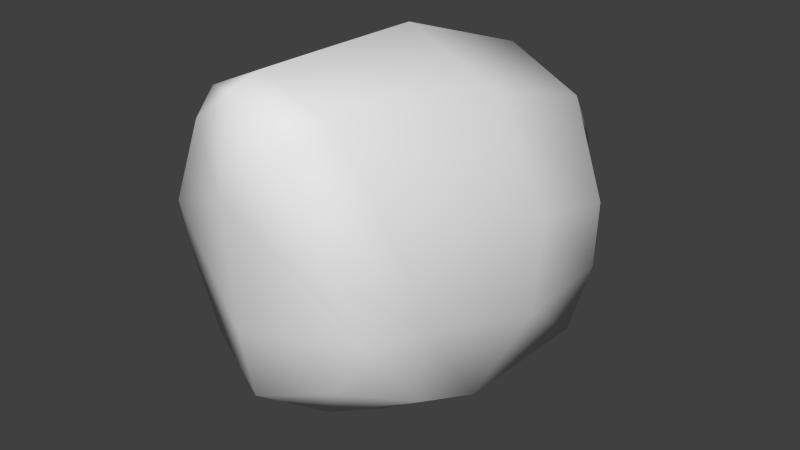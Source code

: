 # Source: head_base.blend  (saved by Blender 2.79.0; exported with 4.5.12 LTS)
import bpy
from mathutils import Matrix  # noqa: F401  (used for matrix-valued properties, if any)

bpy.ops.wm.read_factory_settings(use_empty=True)
scene = bpy.context.scene
scene.name = 'Scene'

# ---- collections
col_collection_1 = bpy.data.collections.new('Collection 1'); scene.collection.children.link(col_collection_1)

# ---- materials (node trees are filled in below, after node groups)
mat_material_001 = bpy.data.materials.new('Material.001')
mat_material_001.alpha_threshold = 0.0
mat_material_001.use_transparent_shadow = False
mat_material_001.roughness = 0.5
mat_material_001.specular_intensity = 0.0
mat_material_001.line_color = (0.0, 0.0, 0.0, 1.0)

# ---- material node trees

# ---- world
world_world = bpy.data.worlds.new('World'); scene.world = world_world
world_world.color = (0.05088, 0.05088, 0.05088)
world_world.use_sun_shadow = False
world_world.sun_shadow_jitter_overblur = 0.0
world_world.cycles.sampling_method = 'NONE'
world_world.cycles.sample_map_resolution = 256

# ---- meshes
me_cube_002 = bpy.data.meshes.new('Cube.002')
me_cube_002.from_pydata([(0.1083, -0.2362, 0.1694), (0.1249, -0.2711, 0.3761), (0.1516, -0.2332, 0.2539), (0.212, 0.2048, 0.3032), (0.1631, -0.1339, 0.1274), (0.1659, -0.1779, 0.3566), (0.1433, 0.2347, 0.438), (0.182, -0.1461, 0.2471), (0.06736, -0.2736, 0.5029), (0.1022, -0.219, 0.5218), (0.1678, -0.02445, 0.08103), (0.2254, 0.03587, 0.3491), (0.2208, 0.02893, 0.2041), (0.15, 0.02927, 0.5028), (0.1284, 0.275, 0.1386), (0.1288, 0.3044, 0.2588), (0.1286, 0.2889, 0.1985), (0.1284, 0.3053, 0.3473), (0.1821, 0.1928, 0.08812), (0.203, 0.2157, 0.194), (-0.002312, -0.2912, 0.2429), (-0.001543, -0.2709, 0.137), (-0.00367, -0.3031, 0.43), (-0.1094, -0.2298, 0.1685), (-0.1297, -0.2636, 0.3751), (0.006007, -0.03504, -0.01427), (-0.1532, -0.2242, 0.2527), (0.002596, -0.1435, 0.04026), (-0.188, 0.2165, 0.3016), (-0.1577, -0.1245, 0.1261), (-0.165, -0.1682, 0.3553), (-0.1188, 0.2425, 0.4369), (-0.1783, -0.1354, 0.2456), (-0.003457, -0.2786, 0.5563), (-0.07342, -0.2695, 0.5023), (-0.00207, -0.2299, 0.568), (-0.1052, -0.2129, 0.521), (-0.1556, -0.01494, 0.07973), (-0.2118, 0.04873, 0.3474), (-0.2064, 0.0415, 0.2023), (0.005586, 0.02987, 0.5656), (-0.1381, 0.03775, 0.5017), (0.01446, 0.2653, 0.08148), (0.01519, 0.3235, 0.3265), (-0.09916, 0.2817, 0.1377), (-0.09878, 0.3111, 0.2579), (0.01486, 0.2984, 0.2244), (-0.09899, 0.2956, 0.1976), (0.01471, 0.3142, 0.3785), (-0.09911, 0.312, 0.3464), (0.01276, 0.2625, 0.4835), (0.01226, 0.1807, 0.01042), (-0.1572, 0.2028, 0.08675), (-0.1776, 0.2269, 0.1925)], [], [(2, 0, 4, 7), (7, 5, 1, 2), (12, 11, 5, 7), (9, 5, 11, 13), (0, 21, 27, 4), (13, 40, 35, 9), (9, 35, 33, 8), (9, 8, 1, 5), (8, 33, 22, 1), (19, 3, 11, 12), (18, 51, 42, 14), (6, 3, 15, 17), (7, 4, 10, 12), (4, 27, 25, 10), (16, 14, 42, 46), (15, 16, 46, 43), (15, 43, 48, 17), (6, 50, 40, 13), (19, 18, 14, 16), (16, 15, 3, 19), (10, 25, 51, 18), (13, 11, 3, 6), (17, 48, 50, 6), (12, 10, 18, 19), (0, 2, 20, 21), (2, 1, 22, 20), (26, 32, 29, 23), (32, 26, 24, 30), (21, 20, 26, 23), (20, 22, 24, 26), (39, 32, 30, 38), (36, 41, 38, 30), (23, 29, 27, 21), (41, 36, 35, 40), (36, 34, 33, 35), (36, 30, 24, 34), (34, 24, 22, 33), (53, 39, 38, 28), (52, 44, 42, 51), (31, 49, 45, 28), (32, 39, 37, 29), (29, 37, 25, 27), (47, 46, 42, 44), (45, 43, 46, 47), (45, 49, 48, 43), (31, 41, 40, 50), (53, 47, 44, 52), (47, 53, 28, 45), (37, 52, 51, 25), (41, 31, 28, 38), (49, 31, 50, 48), (39, 53, 52, 37)])
me_cube_002.polygons.foreach_set('use_smooth', [True] * 52)
_uv = me_cube_002.uv_layers.new(name='UVMap')
_uv.uv.foreach_set('vector', [0.9685, 0.1453, 0.9261, 0.08922, 0.9797, 0.06134, 0.9983, 0.1408, 0.9983, 0.1408, 0.9825, 0.2135, 0.9424, 0.2265, 0.9685, 0.1453, 0.9578, 0.7961, 0.8841, 0.7818, 0.9066, 0.6735, 0.9577, 0.703, 0.3951, 0.536, 0.4456, 0.5701, 0.4898, 0.7427, 0.4294, 0.7361, 0.9261, 0.08922, 0.8186, 0.06769, 0.8227, 0.003459, 0.9797, 0.06134, 0.4294, 0.7361, 0.3134, 0.7342, 0.3116, 0.5255, 0.3951, 0.536, 0.3951, 0.536, 0.3116, 0.5255, 0.3113, 0.4864, 0.3681, 0.4916, 0.9202, 0.3232, 0.886, 0.3106, 0.9424, 0.2265, 0.9825, 0.2135, 0.886, 0.3106, 0.8167, 0.3461, 0.8165, 0.2622, 0.9424, 0.2265, 0.9398, 0.8912, 0.8863, 0.8722, 0.8841, 0.7818, 0.9578, 0.7961, 0.9218, 0.855, 0.7832, 0.8409, 0.7829, 0.9102, 0.8759, 0.9209, 0.4206, 0.9009, 0.4762, 0.878, 0.4077, 0.9566, 0.4074, 0.9573, 0.93, 0.5778, 0.9142, 0.5873, 0.9154, 0.6769, 0.9575, 0.7219, 0.9142, 0.5873, 0.7831, 0.5755, 0.7833, 0.6643, 0.9154, 0.6769, 0.8757, 0.9323, 0.8759, 0.9209, 0.7829, 0.9102, 0.7824, 0.9373, 0.8755, 0.945, 0.8757, 0.9323, 0.7824, 0.9373, 0.7821, 0.9579, 0.4077, 0.9566, 0.3162, 0.9701, 0.316, 0.9626, 0.4074, 0.9573, 0.4206, 0.9009, 0.3153, 0.921, 0.3134, 0.7342, 0.4294, 0.7361, 0.9384, 0.8742, 0.9218, 0.855, 0.8759, 0.9209, 0.8757, 0.9323, 0.8757, 0.9323, 0.8755, 0.945, 0.9459, 0.8655, 0.9384, 0.8742, 0.9154, 0.6769, 0.7833, 0.6643, 0.7832, 0.8409, 0.9218, 0.855, 0.4294, 0.7361, 0.4898, 0.7427, 0.4762, 0.878, 0.4206, 0.9009, 0.4074, 0.9573, 0.316, 0.9626, 0.3153, 0.921, 0.4206, 0.9009, 0.9575, 0.7219, 0.9154, 0.6769, 0.9218, 0.855, 0.9384, 0.8742, 0.9261, 0.08922, 0.9685, 0.1453, 0.8179, 0.138, 0.8186, 0.06769, 0.9685, 0.1453, 0.9424, 0.2265, 0.8165, 0.2622, 0.8179, 0.138, 0.6702, 0.1445, 0.6456, 0.1398, 0.6658, 0.06049, 0.713, 0.08863, 0.6456, 0.1398, 0.6702, 0.1445, 0.6932, 0.2258, 0.6586, 0.2126, 0.8186, 0.06769, 0.8179, 0.138, 0.6702, 0.1445, 0.713, 0.08863, 0.8179, 0.138, 0.8165, 0.2622, 0.6932, 0.2258, 0.6702, 0.1445, 0.6053, 0.8027, 0.6053, 0.7085, 0.6563, 0.6786, 0.679, 0.7885, 0.2286, 0.5375, 0.198, 0.7381, 0.1387, 0.7457, 0.1798, 0.5723, 0.713, 0.08863, 0.6658, 0.06049, 0.8227, 0.003459, 0.8186, 0.06769, 0.198, 0.7381, 0.2286, 0.5375, 0.3116, 0.5255, 0.3134, 0.7342, 0.2286, 0.5375, 0.255, 0.4926, 0.3113, 0.4864, 0.3116, 0.5255, 0.7172, 0.3227, 0.6586, 0.2126, 0.6932, 0.2258, 0.7483, 0.3103, 0.7483, 0.3103, 0.6932, 0.2258, 0.8165, 0.2622, 0.8167, 0.3461, 0.6232, 0.897, 0.6053, 0.8027, 0.679, 0.7885, 0.6767, 0.8783, 0.644, 0.8549, 0.6896, 0.9209, 0.7829, 0.9102, 0.7832, 0.8409, 0.21, 0.9027, 0.2247, 0.9589, 0.2249, 0.9582, 0.1549, 0.8808, 0.6349, 0.5777, 0.6076, 0.7218, 0.6506, 0.6768, 0.6515, 0.5872, 0.6515, 0.5872, 0.6506, 0.6768, 0.7833, 0.6643, 0.7831, 0.5755, 0.6894, 0.9323, 0.7824, 0.9373, 0.7829, 0.9102, 0.6896, 0.9209, 0.6892, 0.9449, 0.7821, 0.9579, 0.7824, 0.9373, 0.6894, 0.9323, 0.2249, 0.9582, 0.2247, 0.9589, 0.316, 0.9626, 0.3162, 0.9701, 0.21, 0.9027, 0.198, 0.7381, 0.3134, 0.7342, 0.3153, 0.921, 0.6267, 0.8742, 0.6894, 0.9323, 0.6896, 0.9209, 0.644, 0.8549, 0.6894, 0.9323, 0.6267, 0.8742, 0.6184, 0.8654, 0.6892, 0.9449, 0.6506, 0.6768, 0.644, 0.8549, 0.7832, 0.8409, 0.7833, 0.6643, 0.198, 0.7381, 0.21, 0.9027, 0.1549, 0.8808, 0.1387, 0.7457, 0.2247, 0.9589, 0.21, 0.9027, 0.3153, 0.921, 0.316, 0.9626, 0.6076, 0.7218, 0.6267, 0.8742, 0.644, 0.8549, 0.6506, 0.6768])
me_cube_002.materials.append(mat_material_001)
me_cube_002.use_remesh_preserve_volume = False
me_cube_002.use_remesh_preserve_attributes = False
me_cube_002.use_mirror_vertex_groups = False
me_cube_002.update()

# ---- objects
ob_corpse_mesh = bpy.data.objects.new('corpse_mesh', me_cube_002)

# ---- transforms, parenting, visibility, modifiers, constraints
ob_corpse_mesh.location = (0.0, 0.0, 2.384e-07)
ob_corpse_mesh.scale = (0.4, 0.4, 0.4)
ob_corpse_mesh.lineart.crease_threshold = 0.0

# ---- collection membership
col_collection_1.objects.link(ob_corpse_mesh)

# ---- scene / render settings (as saved in the file)
scene.frame_start = 1; scene.frame_end = 2; scene.frame_set(4)
scene.render.engine = 'BLENDER_EEVEE_NEXT'
scene.render.image_settings.color_mode = 'RGB'
scene.render.image_settings.compression = 90
scene.render.resolution_percentage = 50
scene.render.dither_intensity = 0.0
scene.render.bake_margin = 2
scene.render.bake_bias = 0.0
scene.cycles.use_denoising = False
scene.cycles.samples = 10
scene.cycles.sampling_pattern = 'TABULATED_SOBOL'
scene.cycles.light_sampling_threshold = 0.0
scene.cycles.use_adaptive_sampling = False
scene.cycles.use_light_tree = False
scene.cycles.blur_glossy = 0.0
scene.cycles.volume_bounces = 1
scene.cycles.pixel_filter_type = 'GAUSSIAN'
scene.cycles.sample_clamp_indirect = 0.0
scene.view_settings.view_transform = 'Standard'
bpy.context.view_layer.update()

# ---- added for rendering (the .blend has no active camera and no usable light): camera, sun
cam_auto = bpy.data.cameras.new('AutoCamera')
cam_auto.lens = 50.0
cam_auto.sensor_width = 36.0
cam_auto.clip_end = 1000.0
ob_auto_camera = bpy.data.objects.new('AutoCamera', cam_auto)
scene.collection.objects.link(ob_auto_camera)
ob_auto_camera.location = (0.358255, -0.422547, 0.395163)
ob_auto_camera.rotation_euler = (1.09748, -7.21219e-08, 0.694738)
scene.camera = ob_auto_camera
light_auto_sun = bpy.data.lights.new('AutoSun', 'SUN')
light_auto_sun.energy = 3.0
light_auto_sun.angle = 0.0523599
ob_auto_sun = bpy.data.objects.new('AutoSun', light_auto_sun)
scene.collection.objects.link(ob_auto_sun)
ob_auto_sun.rotation_euler = (0.872665, 0.174533, 0.523599)
bpy.context.view_layer.update()
